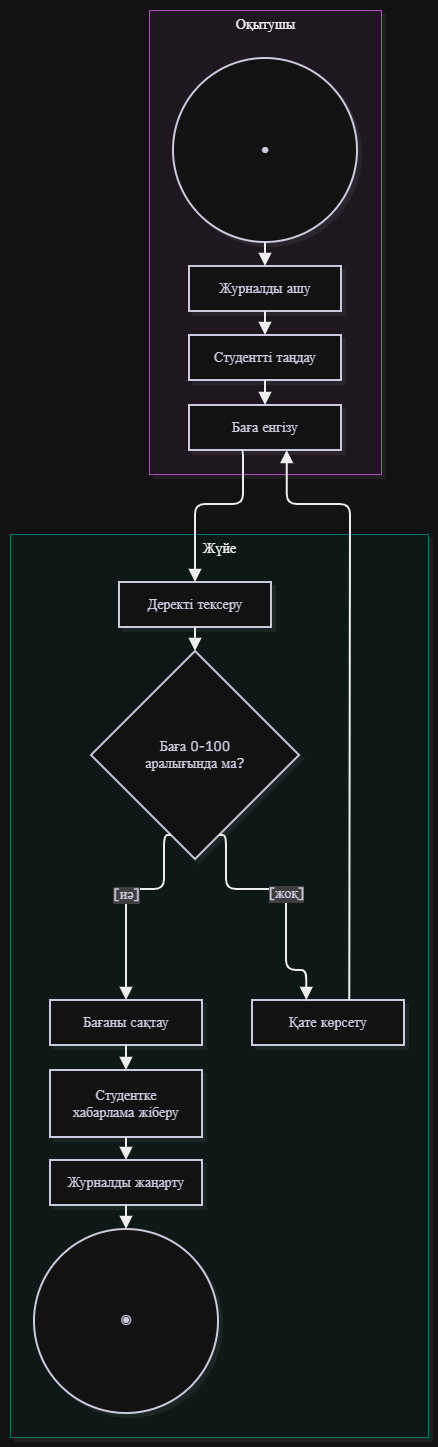

The diagram above was exported from draw.io. Its source (the exported page's mxGraphModel, read from the mxfile embedded in the PNG):
<mxGraphModel dx="2289" dy="1249" grid="1" gridSize="10" guides="1" tooltips="1" connect="1" arrows="1" fold="1" page="1" pageScale="1" pageWidth="827" pageHeight="1169" math="0" shadow="0">
  <root>
    <mxCell id="0" />
    <mxCell id="1" parent="0" />
    <UserObject label="" mermaidData="{&#10;  &quot;data&quot;: &quot;flowchart TB\n  subgraph T[\&quot;Оқытушы\&quot;]\n    A((\&quot;●\&quot;)) --&gt; B[\&quot;Журналды ашу\&quot;]\n    B --&gt; C[\&quot;Студентті таңдау\&quot;]\n    C --&gt; D[\&quot;Баға енгізу\&quot;]\n  end\n  subgraph S[\&quot;Жүйе\&quot;]\n    E[\&quot;Деректі тексеру\&quot;]\n    F{\&quot;Баға 0-100 аралығында ма?\&quot;}\n    G[\&quot;Бағаны сақтау\&quot;]\n    H[\&quot;Студентке хабарлама жіберу\&quot;]\n    I[\&quot;Қате көрсету\&quot;]\n    J[\&quot;Журналды жаңарту\&quot;]\n    Z((\&quot;◉\&quot;))\n  end\n  D --&gt; E --&gt; F\n  F --&gt;|\&quot;[иә]\&quot;| G --&gt; H --&gt; J --&gt; Z\n  F --&gt;|\&quot;[жоқ]\&quot;| I --&gt; D&quot;,&#10;  &quot;config&quot;: null,&#10;  &quot;version&quot;: &quot;12&quot;&#10;}" id="h5v-P1fiCMFcl2BoP6tc-1">
      <mxCell connectable="0" parent="1" style="group;transparentBounds=1;editIcon=1;lockedGroup=0;groupPadding=10;" vertex="1">
        <mxGeometry as="geometry" />
      </mxCell>
    </UserObject>
    <UserObject label="Жүйе" mermaidId="n:S" mermaidBaseStyle="html=1;whiteSpace=nowrap;strokeWidth=1;verticalAlign=top;fillColor=#F0FDFA;strokeColor=#2DD4BF;fontColor=#000000;fontFamily=Recursive;fontSize=14;shadow=1;shadowColor=#000000;shadowOffsetX=4;shadowOffsetY=4;shadowBlur=0;shadowOpacity=6;" mermaidBaseValue="Жүйе" id="h5v-P1fiCMFcl2BoP6tc-2">
      <mxCell parent="h5v-P1fiCMFcl2BoP6tc-1" style="html=1;whiteSpace=nowrap;strokeWidth=1;verticalAlign=top;fillColor=#F0FDFA;strokeColor=#2DD4BF;fontColor=#000000;fontFamily=Recursive;fontSize=14;shadow=1;shadowColor=#000000;shadowOffsetX=4;shadowOffsetY=4;shadowBlur=0;shadowOpacity=6;fontSource=https%3A%2F%2Ffonts.googleapis.com%2Fcss%3Ffamily%3DRecursive;" vertex="1">
        <mxGeometry height="903" width="418" x="30" y="554" as="geometry" />
      </mxCell>
    </UserObject>
    <UserObject label="Деректі тексеру" mermaidId="n:E" mermaidBaseStyle="html=1;whiteSpace=wrap;strokeWidth=2;fillColor=#ffffff;strokeColor=#28253D;fontColor=#28253D;fontFamily=Recursive;fontSize=14;shadow=1;shadowColor=#000000;shadowOffsetX=4;shadowOffsetY=4;shadowBlur=0;shadowOpacity=6;" mermaidBaseValue="Деректі тексеру" id="h5v-P1fiCMFcl2BoP6tc-3">
      <mxCell parent="h5v-P1fiCMFcl2BoP6tc-2" style="html=1;whiteSpace=wrap;strokeWidth=2;fillColor=#ffffff;strokeColor=#28253D;fontColor=#28253D;fontFamily=Recursive;fontSize=14;shadow=1;shadowColor=#000000;shadowOffsetX=4;shadowOffsetY=4;shadowBlur=0;shadowOpacity=6;fontSource=https%3A%2F%2Ffonts.googleapis.com%2Fcss%3Ffamily%3DRecursive;" vertex="1">
        <mxGeometry height="45" width="152" x="109" y="48" as="geometry" />
      </mxCell>
    </UserObject>
    <UserObject label="Баға 0-100 аралығында ма?" mermaidId="n:F" mermaidBaseStyle="rhombus;html=1;strokeWidth=2;whiteSpace=wrap;fillColor=#ffffff;strokeColor=#28253D;fontColor=#28253D;fontFamily=Recursive;fontSize=14;shadow=1;shadowColor=#000000;shadowOffsetX=4;shadowOffsetY=4;shadowBlur=0;shadowOpacity=6;" mermaidBaseValue="Баға 0-100 аралығында ма?" id="h5v-P1fiCMFcl2BoP6tc-4">
      <mxCell parent="h5v-P1fiCMFcl2BoP6tc-2" style="rhombus;html=1;strokeWidth=2;whiteSpace=wrap;fillColor=#ffffff;strokeColor=#28253D;fontColor=#28253D;fontFamily=Recursive;fontSize=14;shadow=1;shadowColor=#000000;shadowOffsetX=4;shadowOffsetY=4;shadowBlur=0;shadowOpacity=6;labelWidth=120;fontSource=https%3A%2F%2Ffonts.googleapis.com%2Fcss%3Ffamily%3DRecursive;" vertex="1">
        <mxGeometry height="208" width="208" x="81" y="117" as="geometry" />
      </mxCell>
    </UserObject>
    <UserObject label="Бағаны сақтау" mermaidId="n:G" mermaidBaseStyle="html=1;whiteSpace=wrap;strokeWidth=2;fillColor=#ffffff;strokeColor=#28253D;fontColor=#28253D;fontFamily=Recursive;fontSize=14;shadow=1;shadowColor=#000000;shadowOffsetX=4;shadowOffsetY=4;shadowBlur=0;shadowOpacity=6;" mermaidBaseValue="Бағаны сақтау" id="h5v-P1fiCMFcl2BoP6tc-5">
      <mxCell parent="h5v-P1fiCMFcl2BoP6tc-2" style="html=1;whiteSpace=wrap;strokeWidth=2;fillColor=#ffffff;strokeColor=#28253D;fontColor=#28253D;fontFamily=Recursive;fontSize=14;shadow=1;shadowColor=#000000;shadowOffsetX=4;shadowOffsetY=4;shadowBlur=0;shadowOpacity=6;fontSource=https%3A%2F%2Ffonts.googleapis.com%2Fcss%3Ffamily%3DRecursive;" vertex="1">
        <mxGeometry height="45" width="152" x="40" y="466" as="geometry" />
      </mxCell>
    </UserObject>
    <UserObject label="Студентке хабарлама жіберу" mermaidId="n:H" mermaidBaseStyle="html=1;whiteSpace=wrap;strokeWidth=2;fillColor=#ffffff;strokeColor=#28253D;fontColor=#28253D;fontFamily=Recursive;fontSize=14;shadow=1;shadowColor=#000000;shadowOffsetX=4;shadowOffsetY=4;shadowBlur=0;shadowOpacity=6;" mermaidBaseValue="Студентке хабарлама жіберу" id="h5v-P1fiCMFcl2BoP6tc-6">
      <mxCell parent="h5v-P1fiCMFcl2BoP6tc-2" style="html=1;whiteSpace=wrap;strokeWidth=2;fillColor=#ffffff;strokeColor=#28253D;fontColor=#28253D;fontFamily=Recursive;fontSize=14;shadow=1;shadowColor=#000000;shadowOffsetX=4;shadowOffsetY=4;shadowBlur=0;shadowOpacity=6;labelWidth=120;fontSource=https%3A%2F%2Ffonts.googleapis.com%2Fcss%3Ffamily%3DRecursive;" vertex="1">
        <mxGeometry height="67" width="152" x="40" y="536" as="geometry" />
      </mxCell>
    </UserObject>
    <UserObject label="Қате көрсету" mermaidId="n:I" mermaidBaseStyle="html=1;whiteSpace=wrap;strokeWidth=2;fillColor=#ffffff;strokeColor=#28253D;fontColor=#28253D;fontFamily=Recursive;fontSize=14;shadow=1;shadowColor=#000000;shadowOffsetX=4;shadowOffsetY=4;shadowBlur=0;shadowOpacity=6;" mermaidBaseValue="Қате көрсету" id="h5v-P1fiCMFcl2BoP6tc-7">
      <mxCell parent="h5v-P1fiCMFcl2BoP6tc-2" style="html=1;whiteSpace=wrap;strokeWidth=2;fillColor=#ffffff;strokeColor=#28253D;fontColor=#28253D;fontFamily=Recursive;fontSize=14;shadow=1;shadowColor=#000000;shadowOffsetX=4;shadowOffsetY=4;shadowBlur=0;shadowOpacity=6;fontSource=https%3A%2F%2Ffonts.googleapis.com%2Fcss%3Ffamily%3DRecursive;" vertex="1">
        <mxGeometry height="45" width="152" x="242" y="466" as="geometry" />
      </mxCell>
    </UserObject>
    <UserObject label="Журналды жаңарту" mermaidId="n:J" mermaidBaseStyle="html=1;whiteSpace=wrap;strokeWidth=2;fillColor=#ffffff;strokeColor=#28253D;fontColor=#28253D;fontFamily=Recursive;fontSize=14;shadow=1;shadowColor=#000000;shadowOffsetX=4;shadowOffsetY=4;shadowBlur=0;shadowOpacity=6;" mermaidBaseValue="Журналды жаңарту" id="h5v-P1fiCMFcl2BoP6tc-8">
      <mxCell parent="h5v-P1fiCMFcl2BoP6tc-2" style="html=1;whiteSpace=wrap;strokeWidth=2;fillColor=#ffffff;strokeColor=#28253D;fontColor=#28253D;fontFamily=Recursive;fontSize=14;shadow=1;shadowColor=#000000;shadowOffsetX=4;shadowOffsetY=4;shadowBlur=0;shadowOpacity=6;fontSource=https%3A%2F%2Ffonts.googleapis.com%2Fcss%3Ffamily%3DRecursive;" vertex="1">
        <mxGeometry height="45" width="152" x="40" y="626" as="geometry" />
      </mxCell>
    </UserObject>
    <UserObject label="◉" mermaidId="n:Z" mermaidBaseStyle="ellipse;html=1;aspect=fixed;strokeWidth=2;whiteSpace=wrap;fillColor=#ffffff;strokeColor=#28253D;fontColor=#28253D;fontFamily=Recursive;fontSize=14;shadow=1;shadowColor=#000000;shadowOffsetX=4;shadowOffsetY=4;shadowBlur=0;shadowOpacity=6;" mermaidBaseValue="◉" id="h5v-P1fiCMFcl2BoP6tc-9">
      <mxCell parent="h5v-P1fiCMFcl2BoP6tc-2" style="ellipse;html=1;aspect=fixed;strokeWidth=2;whiteSpace=wrap;fillColor=#ffffff;strokeColor=#28253D;fontColor=#28253D;fontFamily=Recursive;fontSize=14;shadow=1;shadowColor=#000000;shadowOffsetX=4;shadowOffsetY=4;shadowBlur=0;shadowOpacity=6;fontSource=https%3A%2F%2Ffonts.googleapis.com%2Fcss%3Ffamily%3DRecursive;" vertex="1">
        <mxGeometry height="184" width="184" x="24" y="695" as="geometry" />
      </mxCell>
    </UserObject>
    <UserObject label="" mermaidId="e:E-&gt;F#0" mermaidBaseStyle="edgeStyle=orthogonalEdgeStyle;rounded=1;curved=0;startArrow=none;endArrow=block;endSize=8;jumpStyle=arc;jumpSize=12;strokeColor=#000000;exitX=0.5;exitY=1;entryX=0.5;entryY=0;strokeWidth=2;targetPerimeterSpacing=4;" mermaidBaseValue="" id="h5v-P1fiCMFcl2BoP6tc-10">
      <mxCell edge="1" parent="h5v-P1fiCMFcl2BoP6tc-2" source="h5v-P1fiCMFcl2BoP6tc-3" style="edgeStyle=orthogonalEdgeStyle;rounded=1;curved=0;startArrow=none;endArrow=block;endSize=8;jumpStyle=arc;jumpSize=12;strokeColor=#000000;exitX=0.5;exitY=1;entryX=0.5;entryY=0;strokeWidth=2;targetPerimeterSpacing=4;" target="h5v-P1fiCMFcl2BoP6tc-4">
        <mxGeometry relative="1" as="geometry">
          <Array as="points" />
        </mxGeometry>
      </mxCell>
    </UserObject>
    <UserObject label="[иә]" mermaidId="e:F-&gt;G#0" mermaidBaseStyle="edgeStyle=orthogonalEdgeStyle;rounded=1;curved=0;startArrow=none;endArrow=block;endSize=8;jumpStyle=arc;jumpSize=12;strokeColor=#000000;html=1;fontSize=16;labelBackgroundColor=#cccccc;fontFamily=Recursive;fontColor=#28253D;exitX=0.35;exitY=1;entryX=0.5;entryY=0.01;strokeWidth=2;targetPerimeterSpacing=4;" mermaidBaseValue="[иә]" id="h5v-P1fiCMFcl2BoP6tc-11">
      <mxCell edge="1" parent="h5v-P1fiCMFcl2BoP6tc-2" source="h5v-P1fiCMFcl2BoP6tc-4" style="edgeStyle=orthogonalEdgeStyle;rounded=1;curved=0;startArrow=none;endArrow=block;endSize=8;jumpStyle=arc;jumpSize=12;strokeColor=#000000;html=1;fontSize=14;labelBackgroundColor=#cccccc;fontFamily=Recursive;fontColor=#28253D;exitX=0.35;exitY=1;entryX=0.5;entryY=0.01;strokeWidth=2;targetPerimeterSpacing=4;fontSource=https%3A%2F%2Ffonts.googleapis.com%2Fcss%3Ffamily%3DRecursive;" target="h5v-P1fiCMFcl2BoP6tc-5">
        <mxGeometry relative="1" as="geometry">
          <Array as="points">
            <mxPoint x="154" y="355" />
            <mxPoint x="116" y="355" />
          </Array>
        </mxGeometry>
      </mxCell>
    </UserObject>
    <UserObject label="" mermaidId="e:G-&gt;H#0" mermaidBaseStyle="edgeStyle=orthogonalEdgeStyle;rounded=1;curved=0;startArrow=none;endArrow=block;endSize=8;jumpStyle=arc;jumpSize=12;strokeColor=#000000;exitX=0.5;exitY=1;entryX=0.5;entryY=0;strokeWidth=2;targetPerimeterSpacing=4;" mermaidBaseValue="" id="h5v-P1fiCMFcl2BoP6tc-12">
      <mxCell edge="1" parent="h5v-P1fiCMFcl2BoP6tc-2" source="h5v-P1fiCMFcl2BoP6tc-5" style="edgeStyle=orthogonalEdgeStyle;rounded=1;curved=0;startArrow=none;endArrow=block;endSize=8;jumpStyle=arc;jumpSize=12;strokeColor=#000000;exitX=0.5;exitY=1;entryX=0.5;entryY=0;strokeWidth=2;targetPerimeterSpacing=4;" target="h5v-P1fiCMFcl2BoP6tc-6">
        <mxGeometry relative="1" as="geometry">
          <Array as="points" />
        </mxGeometry>
      </mxCell>
    </UserObject>
    <UserObject label="" mermaidId="e:H-&gt;J#0" mermaidBaseStyle="edgeStyle=orthogonalEdgeStyle;rounded=1;curved=0;startArrow=none;endArrow=block;endSize=8;jumpStyle=arc;jumpSize=12;strokeColor=#000000;exitX=0.5;exitY=0.99;entryX=0.5;entryY=0;strokeWidth=2;targetPerimeterSpacing=4;" mermaidBaseValue="" id="h5v-P1fiCMFcl2BoP6tc-13">
      <mxCell edge="1" parent="h5v-P1fiCMFcl2BoP6tc-2" source="h5v-P1fiCMFcl2BoP6tc-6" style="edgeStyle=orthogonalEdgeStyle;rounded=1;curved=0;startArrow=none;endArrow=block;endSize=8;jumpStyle=arc;jumpSize=12;strokeColor=#000000;exitX=0.5;exitY=0.99;entryX=0.5;entryY=0;strokeWidth=2;targetPerimeterSpacing=4;" target="h5v-P1fiCMFcl2BoP6tc-8">
        <mxGeometry relative="1" as="geometry">
          <Array as="points" />
        </mxGeometry>
      </mxCell>
    </UserObject>
    <UserObject label="" mermaidId="e:J-&gt;Z#0" mermaidBaseStyle="edgeStyle=orthogonalEdgeStyle;rounded=1;curved=0;startArrow=none;endArrow=block;endSize=8;jumpStyle=arc;jumpSize=12;strokeColor=#000000;exitX=0.5;exitY=1;entryX=0.5;entryY=0;strokeWidth=2;targetPerimeterSpacing=4;" mermaidBaseValue="" id="h5v-P1fiCMFcl2BoP6tc-14">
      <mxCell edge="1" parent="h5v-P1fiCMFcl2BoP6tc-2" source="h5v-P1fiCMFcl2BoP6tc-8" style="edgeStyle=orthogonalEdgeStyle;rounded=1;curved=0;startArrow=none;endArrow=block;endSize=8;jumpStyle=arc;jumpSize=12;strokeColor=#000000;exitX=0.5;exitY=1;entryX=0.5;entryY=0;strokeWidth=2;targetPerimeterSpacing=4;" target="h5v-P1fiCMFcl2BoP6tc-9">
        <mxGeometry relative="1" as="geometry">
          <Array as="points" />
        </mxGeometry>
      </mxCell>
    </UserObject>
    <UserObject label="[жоқ]" mermaidId="e:F-&gt;I#0" mermaidBaseStyle="edgeStyle=orthogonalEdgeStyle;rounded=1;curved=0;startArrow=none;endArrow=block;endSize=8;jumpStyle=arc;jumpSize=12;strokeColor=#000000;html=1;fontSize=16;labelBackgroundColor=#cccccc;fontFamily=Recursive;fontColor=#28253D;exitX=0.65;exitY=1;entryX=0.36;entryY=0.01;strokeWidth=2;targetPerimeterSpacing=4;" mermaidBaseValue="[жоқ]" id="h5v-P1fiCMFcl2BoP6tc-15">
      <mxCell edge="1" parent="h5v-P1fiCMFcl2BoP6tc-2" source="h5v-P1fiCMFcl2BoP6tc-4" style="edgeStyle=orthogonalEdgeStyle;rounded=1;curved=0;startArrow=none;endArrow=block;endSize=8;jumpStyle=arc;jumpSize=12;strokeColor=#000000;html=1;fontSize=14;labelBackgroundColor=#cccccc;fontFamily=Recursive;fontColor=#28253D;exitX=0.65;exitY=1;entryX=0.36;entryY=0.01;strokeWidth=2;targetPerimeterSpacing=4;fontSource=https%3A%2F%2Ffonts.googleapis.com%2Fcss%3Ffamily%3DRecursive;" target="h5v-P1fiCMFcl2BoP6tc-7">
        <mxGeometry relative="1" as="geometry">
          <Array as="points">
            <mxPoint x="216" y="355" />
            <mxPoint x="276" y="355" />
            <mxPoint x="276" y="436" />
            <mxPoint x="296" y="436" />
          </Array>
        </mxGeometry>
      </mxCell>
    </UserObject>
    <UserObject label="Оқытушы" mermaidId="n:T" mermaidBaseStyle="html=1;whiteSpace=nowrap;strokeWidth=1;verticalAlign=top;fillColor=#FDF4FF;strokeColor=#E879F9;fontColor=#000000;fontFamily=Recursive;fontSize=14;shadow=1;shadowColor=#000000;shadowOffsetX=4;shadowOffsetY=4;shadowBlur=0;shadowOpacity=6;" mermaidBaseValue="Оқытушы" id="h5v-P1fiCMFcl2BoP6tc-16">
      <mxCell parent="h5v-P1fiCMFcl2BoP6tc-1" style="html=1;whiteSpace=nowrap;strokeWidth=1;verticalAlign=top;fillColor=#FDF4FF;strokeColor=#E879F9;fontColor=#000000;fontFamily=Recursive;fontSize=14;shadow=1;shadowColor=#000000;shadowOffsetX=4;shadowOffsetY=4;shadowBlur=0;shadowOpacity=6;fontSource=https%3A%2F%2Ffonts.googleapis.com%2Fcss%3Ffamily%3DRecursive;" vertex="1">
        <mxGeometry height="464" width="232" x="169" y="30" as="geometry" />
      </mxCell>
    </UserObject>
    <UserObject label="●" mermaidId="n:A" mermaidBaseStyle="ellipse;html=1;aspect=fixed;strokeWidth=2;whiteSpace=wrap;fillColor=#ffffff;strokeColor=#28253D;fontColor=#28253D;fontFamily=Recursive;fontSize=14;shadow=1;shadowColor=#000000;shadowOffsetX=4;shadowOffsetY=4;shadowBlur=0;shadowOpacity=6;" mermaidBaseValue="●" id="h5v-P1fiCMFcl2BoP6tc-17">
      <mxCell parent="h5v-P1fiCMFcl2BoP6tc-16" style="ellipse;html=1;aspect=fixed;strokeWidth=2;whiteSpace=wrap;fillColor=#ffffff;strokeColor=#28253D;fontColor=#28253D;fontFamily=Recursive;fontSize=14;shadow=1;shadowColor=#000000;shadowOffsetX=4;shadowOffsetY=4;shadowBlur=0;shadowOpacity=6;fontSource=https%3A%2F%2Ffonts.googleapis.com%2Fcss%3Ffamily%3DRecursive;" vertex="1">
        <mxGeometry height="184" width="184" x="24" y="48" as="geometry" />
      </mxCell>
    </UserObject>
    <UserObject label="Журналды ашу" mermaidId="n:B" mermaidBaseStyle="html=1;whiteSpace=wrap;strokeWidth=2;fillColor=#ffffff;strokeColor=#28253D;fontColor=#28253D;fontFamily=Recursive;fontSize=14;shadow=1;shadowColor=#000000;shadowOffsetX=4;shadowOffsetY=4;shadowBlur=0;shadowOpacity=6;" mermaidBaseValue="Журналды ашу" id="h5v-P1fiCMFcl2BoP6tc-18">
      <mxCell parent="h5v-P1fiCMFcl2BoP6tc-16" style="html=1;whiteSpace=wrap;strokeWidth=2;fillColor=#ffffff;strokeColor=#28253D;fontColor=#28253D;fontFamily=Recursive;fontSize=14;shadow=1;shadowColor=#000000;shadowOffsetX=4;shadowOffsetY=4;shadowBlur=0;shadowOpacity=6;fontSource=https%3A%2F%2Ffonts.googleapis.com%2Fcss%3Ffamily%3DRecursive;" vertex="1">
        <mxGeometry height="45" width="152" x="40" y="256" as="geometry" />
      </mxCell>
    </UserObject>
    <UserObject label="Студентті таңдау" mermaidId="n:C" mermaidBaseStyle="html=1;whiteSpace=wrap;strokeWidth=2;fillColor=#ffffff;strokeColor=#28253D;fontColor=#28253D;fontFamily=Recursive;fontSize=14;shadow=1;shadowColor=#000000;shadowOffsetX=4;shadowOffsetY=4;shadowBlur=0;shadowOpacity=6;" mermaidBaseValue="Студентті таңдау" id="h5v-P1fiCMFcl2BoP6tc-19">
      <mxCell parent="h5v-P1fiCMFcl2BoP6tc-16" style="html=1;whiteSpace=wrap;strokeWidth=2;fillColor=#ffffff;strokeColor=#28253D;fontColor=#28253D;fontFamily=Recursive;fontSize=14;shadow=1;shadowColor=#000000;shadowOffsetX=4;shadowOffsetY=4;shadowBlur=0;shadowOpacity=6;fontSource=https%3A%2F%2Ffonts.googleapis.com%2Fcss%3Ffamily%3DRecursive;" vertex="1">
        <mxGeometry height="45" width="152" x="40" y="325" as="geometry" />
      </mxCell>
    </UserObject>
    <UserObject label="Баға енгізу" mermaidId="n:D" mermaidBaseStyle="html=1;whiteSpace=wrap;strokeWidth=2;fillColor=#ffffff;strokeColor=#28253D;fontColor=#28253D;fontFamily=Recursive;fontSize=14;shadow=1;shadowColor=#000000;shadowOffsetX=4;shadowOffsetY=4;shadowBlur=0;shadowOpacity=6;" mermaidBaseValue="Баға енгізу" id="h5v-P1fiCMFcl2BoP6tc-20">
      <mxCell parent="h5v-P1fiCMFcl2BoP6tc-16" style="html=1;whiteSpace=wrap;strokeWidth=2;fillColor=#ffffff;strokeColor=#28253D;fontColor=#28253D;fontFamily=Recursive;fontSize=14;shadow=1;shadowColor=#000000;shadowOffsetX=4;shadowOffsetY=4;shadowBlur=0;shadowOpacity=6;fontSource=https%3A%2F%2Ffonts.googleapis.com%2Fcss%3Ffamily%3DRecursive;" vertex="1">
        <mxGeometry height="45" width="152" x="40" y="395" as="geometry" />
      </mxCell>
    </UserObject>
    <UserObject label="" mermaidId="e:A-&gt;B#0" mermaidBaseStyle="edgeStyle=orthogonalEdgeStyle;rounded=1;curved=0;startArrow=none;endArrow=block;endSize=8;jumpStyle=arc;jumpSize=12;strokeColor=#000000;exitX=0.5;exitY=1;entryX=0.5;entryY=0;strokeWidth=2;targetPerimeterSpacing=4;" mermaidBaseValue="" id="h5v-P1fiCMFcl2BoP6tc-21">
      <mxCell edge="1" parent="h5v-P1fiCMFcl2BoP6tc-16" source="h5v-P1fiCMFcl2BoP6tc-17" style="edgeStyle=orthogonalEdgeStyle;rounded=1;curved=0;startArrow=none;endArrow=block;endSize=8;jumpStyle=arc;jumpSize=12;strokeColor=#000000;exitX=0.5;exitY=1;entryX=0.5;entryY=0;strokeWidth=2;targetPerimeterSpacing=4;" target="h5v-P1fiCMFcl2BoP6tc-18">
        <mxGeometry relative="1" as="geometry">
          <Array as="points" />
        </mxGeometry>
      </mxCell>
    </UserObject>
    <UserObject label="" mermaidId="e:B-&gt;C#0" mermaidBaseStyle="edgeStyle=orthogonalEdgeStyle;rounded=1;curved=0;startArrow=none;endArrow=block;endSize=8;jumpStyle=arc;jumpSize=12;strokeColor=#000000;exitX=0.5;exitY=1;entryX=0.5;entryY=0.01;strokeWidth=2;targetPerimeterSpacing=4;" mermaidBaseValue="" id="h5v-P1fiCMFcl2BoP6tc-22">
      <mxCell edge="1" parent="h5v-P1fiCMFcl2BoP6tc-16" source="h5v-P1fiCMFcl2BoP6tc-18" style="edgeStyle=orthogonalEdgeStyle;rounded=1;curved=0;startArrow=none;endArrow=block;endSize=8;jumpStyle=arc;jumpSize=12;strokeColor=#000000;exitX=0.5;exitY=1;entryX=0.5;entryY=0.01;strokeWidth=2;targetPerimeterSpacing=4;" target="h5v-P1fiCMFcl2BoP6tc-19">
        <mxGeometry relative="1" as="geometry">
          <Array as="points" />
        </mxGeometry>
      </mxCell>
    </UserObject>
    <UserObject label="" mermaidId="e:C-&gt;D#0" mermaidBaseStyle="edgeStyle=orthogonalEdgeStyle;rounded=1;curved=0;startArrow=none;endArrow=block;endSize=8;jumpStyle=arc;jumpSize=12;strokeColor=#000000;exitX=0.5;exitY=1;entryX=0.5;entryY=0;strokeWidth=2;targetPerimeterSpacing=4;" mermaidBaseValue="" id="h5v-P1fiCMFcl2BoP6tc-23">
      <mxCell edge="1" parent="h5v-P1fiCMFcl2BoP6tc-16" source="h5v-P1fiCMFcl2BoP6tc-19" style="edgeStyle=orthogonalEdgeStyle;rounded=1;curved=0;startArrow=none;endArrow=block;endSize=8;jumpStyle=arc;jumpSize=12;strokeColor=#000000;exitX=0.5;exitY=1;entryX=0.5;entryY=0;strokeWidth=2;targetPerimeterSpacing=4;" target="h5v-P1fiCMFcl2BoP6tc-20">
        <mxGeometry relative="1" as="geometry">
          <Array as="points" />
        </mxGeometry>
      </mxCell>
    </UserObject>
    <UserObject label="" mermaidId="e:D-&gt;E#0" mermaidBaseStyle="edgeStyle=orthogonalEdgeStyle;rounded=1;curved=0;startArrow=none;endArrow=block;endSize=8;jumpStyle=arc;jumpSize=12;strokeColor=#000000;exitX=0.35;exitY=0.99;entryX=0.5;entryY=0;strokeWidth=2;targetPerimeterSpacing=4;" mermaidBaseValue="" id="h5v-P1fiCMFcl2BoP6tc-24">
      <mxCell edge="1" parent="h5v-P1fiCMFcl2BoP6tc-1" source="h5v-P1fiCMFcl2BoP6tc-20" style="edgeStyle=orthogonalEdgeStyle;rounded=1;curved=0;startArrow=none;endArrow=block;endSize=8;jumpStyle=arc;jumpSize=12;strokeColor=#000000;exitX=0.35;exitY=0.99;entryX=0.5;entryY=0;strokeWidth=2;targetPerimeterSpacing=4;" target="h5v-P1fiCMFcl2BoP6tc-3">
        <mxGeometry relative="1" as="geometry">
          <Array as="points">
            <mxPoint x="263" y="504" />
            <mxPoint x="263" y="524" />
            <mxPoint x="215" y="524" />
            <mxPoint x="215" y="544" />
          </Array>
        </mxGeometry>
      </mxCell>
    </UserObject>
    <UserObject label="" mermaidId="e:I-&gt;D#0" mermaidBaseStyle="edgeStyle=orthogonalEdgeStyle;rounded=1;curved=0;startArrow=none;endArrow=block;endSize=8;jumpStyle=arc;jumpSize=12;strokeColor=#000000;exitX=0.64;exitY=0;entryX=0.64;entryY=0.99;strokeWidth=2;targetPerimeterSpacing=4;" mermaidBaseValue="" id="h5v-P1fiCMFcl2BoP6tc-25">
      <mxCell edge="1" parent="h5v-P1fiCMFcl2BoP6tc-1" source="h5v-P1fiCMFcl2BoP6tc-7" style="edgeStyle=orthogonalEdgeStyle;rounded=1;curved=0;startArrow=none;endArrow=block;endSize=8;jumpStyle=arc;jumpSize=12;strokeColor=#000000;exitX=0.64;exitY=0;entryX=0.64;entryY=0.99;strokeWidth=2;targetPerimeterSpacing=4;" target="h5v-P1fiCMFcl2BoP6tc-20">
        <mxGeometry relative="1" as="geometry">
          <Array as="points">
            <mxPoint x="370" y="544" />
            <mxPoint x="370" y="524" />
            <mxPoint x="306" y="524" />
            <mxPoint x="306" y="504" />
          </Array>
        </mxGeometry>
      </mxCell>
    </UserObject>
  </root>
</mxGraphModel>